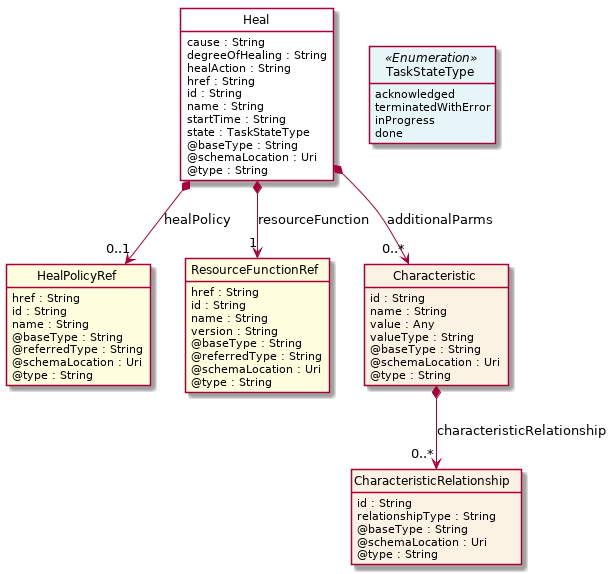

The diagram above was rendered by PlantUML. Its source (embedded in the PNG):
@startuml
hide circle
hide methods
hide stereotype
show <<Enumeration>> stereotype
skinparam class {
   BackgroundColor<<Enumeration>> #E6F5F7
   BackgroundColor<<Ref>> #FFFFE0
   BackgroundColor<<Pivot>> #FFFFFFF
   BackgroundColor #FCF2E3
}

class Heal  <<Pivot>> {
    cause : String
    degreeOfHealing : String
    healAction : String
    href : String
    id : String
    name : String
    startTime : String
    state : TaskStateType
    @baseType : String
    @schemaLocation : Uri
    @type : String
}

class TaskStateType <<Enumeration>> {
    acknowledged
    terminatedWithError
    inProgress
    done
}

class HealPolicyRef  <<Ref>> {
    href : String
    id : String
    name : String
    @baseType : String
    @referredType : String
    @schemaLocation : Uri
    @type : String
}

class ResourceFunctionRef  <<Ref>> {
    href : String
    id : String
    name : String
    version : String
    @baseType : String
    @referredType : String
    @schemaLocation : Uri
    @type : String
}

class Characteristic  {
    id : String
    name : String
    value : Any
    valueType : String
    @baseType : String
    @schemaLocation : Uri
    @type : String
}

class CharacteristicRelationship  {
    id : String
    relationshipType : String
    @baseType : String
    @schemaLocation : Uri
    @type : String
}

Heal -right[hidden]-> TaskStateType

Heal *-->  "0..1" HealPolicyRef : healPolicy

Heal *-->  "1" ResourceFunctionRef : resourceFunction

Heal *-->  "0..*" Characteristic : additionalParms

Characteristic *-->  "0..*" CharacteristicRelationship : characteristicRelationship

@enduml